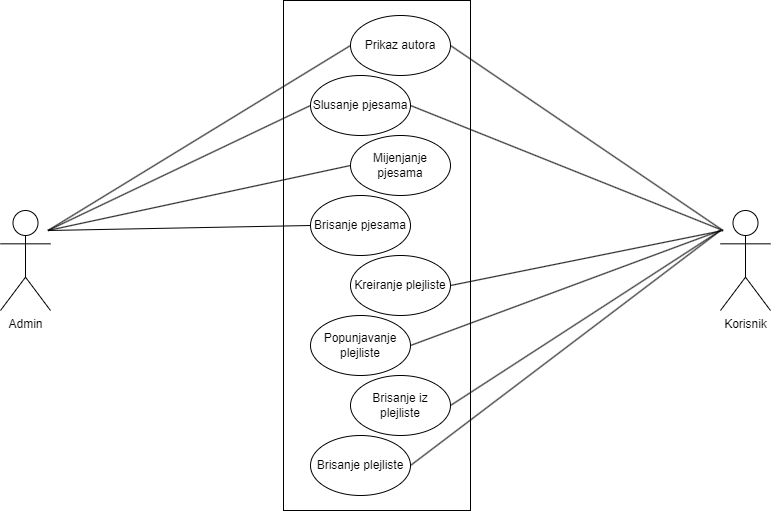

The diagram above was exported from draw.io. Its source (the exported page's mxGraphModel, read from the mxfile embedded in the PNG):
<mxGraphModel dx="1050" dy="530" grid="1" gridSize="10" guides="1" tooltips="1" connect="1" arrows="1" fold="1" page="1" pageScale="1" pageWidth="850" pageHeight="1100" background="#FFFFFF" math="0" shadow="0">
  <root>
    <mxCell id="0" />
    <mxCell id="1" parent="0" />
    <mxCell id="QJB9aae4lKo49GI2JCrj-1" value="" style="rounded=0;whiteSpace=wrap;html=1;" parent="1" vertex="1">
      <mxGeometry x="333" y="80" width="187" height="510" as="geometry" />
    </mxCell>
    <mxCell id="QJB9aae4lKo49GI2JCrj-4" value="Prikaz autora" style="ellipse;whiteSpace=wrap;html=1;" parent="1" vertex="1">
      <mxGeometry x="400" y="95" width="100" height="60" as="geometry" />
    </mxCell>
    <mxCell id="QJB9aae4lKo49GI2JCrj-20" style="rounded=0;orthogonalLoop=1;jettySize=auto;html=1;exitX=0;exitY=0.5;exitDx=0;exitDy=0;endArrow=none;endFill=0;entryX=0.75;entryY=0.1;entryDx=0;entryDy=0;entryPerimeter=0;" parent="1" source="QJB9aae4lKo49GI2JCrj-6" edge="1">
      <mxGeometry relative="1" as="geometry">
        <mxPoint x="97.5" y="310" as="targetPoint" />
      </mxGeometry>
    </mxCell>
    <mxCell id="QJB9aae4lKo49GI2JCrj-6" value="Slusanje pjesama" style="ellipse;whiteSpace=wrap;html=1;" parent="1" vertex="1">
      <mxGeometry x="360" y="155" width="100" height="60" as="geometry" />
    </mxCell>
    <mxCell id="QJB9aae4lKo49GI2JCrj-7" value="Mijenjanje pjesama" style="ellipse;whiteSpace=wrap;html=1;" parent="1" vertex="1">
      <mxGeometry x="400" y="215" width="100" height="60" as="geometry" />
    </mxCell>
    <mxCell id="QJB9aae4lKo49GI2JCrj-8" value="Brisanje pjesama" style="ellipse;whiteSpace=wrap;html=1;" parent="1" vertex="1">
      <mxGeometry x="360" y="275" width="100" height="60" as="geometry" />
    </mxCell>
    <mxCell id="QJB9aae4lKo49GI2JCrj-9" value="Kreiranje plejliste" style="ellipse;whiteSpace=wrap;html=1;" parent="1" vertex="1">
      <mxGeometry x="400" y="335" width="100" height="60" as="geometry" />
    </mxCell>
    <mxCell id="QJB9aae4lKo49GI2JCrj-25" style="rounded=0;orthogonalLoop=1;jettySize=auto;html=1;exitX=1;exitY=0.5;exitDx=0;exitDy=0;endArrow=none;endFill=0;" parent="1" source="QJB9aae4lKo49GI2JCrj-10" edge="1">
      <mxGeometry relative="1" as="geometry">
        <mxPoint x="770" y="310" as="targetPoint" />
      </mxGeometry>
    </mxCell>
    <mxCell id="QJB9aae4lKo49GI2JCrj-10" value="Popunjavanje plejliste" style="ellipse;whiteSpace=wrap;html=1;" parent="1" vertex="1">
      <mxGeometry x="360" y="395" width="100" height="60" as="geometry" />
    </mxCell>
    <mxCell id="QJB9aae4lKo49GI2JCrj-26" style="rounded=0;orthogonalLoop=1;jettySize=auto;html=1;exitX=1;exitY=0.5;exitDx=0;exitDy=0;endArrow=none;endFill=0;" parent="1" source="QJB9aae4lKo49GI2JCrj-11" edge="1">
      <mxGeometry relative="1" as="geometry">
        <mxPoint x="770" y="310" as="targetPoint" />
      </mxGeometry>
    </mxCell>
    <mxCell id="QJB9aae4lKo49GI2JCrj-11" value="Brisanje iz plejliste" style="ellipse;whiteSpace=wrap;html=1;" parent="1" vertex="1">
      <mxGeometry x="400" y="455" width="100" height="60" as="geometry" />
    </mxCell>
    <mxCell id="QJB9aae4lKo49GI2JCrj-27" style="rounded=0;orthogonalLoop=1;jettySize=auto;html=1;exitX=1;exitY=0.5;exitDx=0;exitDy=0;endArrow=none;endFill=0;" parent="1" source="QJB9aae4lKo49GI2JCrj-12" edge="1">
      <mxGeometry relative="1" as="geometry">
        <mxPoint x="770" y="310" as="targetPoint" />
      </mxGeometry>
    </mxCell>
    <mxCell id="QJB9aae4lKo49GI2JCrj-12" value="Brisanje plejliste" style="ellipse;whiteSpace=wrap;html=1;" parent="1" vertex="1">
      <mxGeometry x="360" y="515" width="100" height="60" as="geometry" />
    </mxCell>
    <mxCell id="QJB9aae4lKo49GI2JCrj-17" style="rounded=0;orthogonalLoop=1;jettySize=auto;html=1;exitX=1;exitY=0.5;exitDx=0;exitDy=0;entryX=0.25;entryY=0.1;entryDx=0;entryDy=0;entryPerimeter=0;endArrow=none;endFill=0;" parent="1" source="QJB9aae4lKo49GI2JCrj-4" edge="1">
      <mxGeometry relative="1" as="geometry">
        <mxPoint x="772.5" y="310" as="targetPoint" />
      </mxGeometry>
    </mxCell>
    <mxCell id="QJB9aae4lKo49GI2JCrj-18" style="rounded=0;orthogonalLoop=1;jettySize=auto;html=1;exitX=0;exitY=0.5;exitDx=0;exitDy=0;endArrow=none;endFill=0;entryX=0.75;entryY=0.1;entryDx=0;entryDy=0;entryPerimeter=0;" parent="1" source="QJB9aae4lKo49GI2JCrj-4" edge="1">
      <mxGeometry relative="1" as="geometry">
        <mxPoint x="360" y="117" as="sourcePoint" />
        <mxPoint x="97.5" y="310" as="targetPoint" />
      </mxGeometry>
    </mxCell>
    <mxCell id="QJB9aae4lKo49GI2JCrj-21" style="rounded=0;orthogonalLoop=1;jettySize=auto;html=1;exitX=1;exitY=0.5;exitDx=0;exitDy=0;entryX=0.25;entryY=0.1;entryDx=0;entryDy=0;entryPerimeter=0;endArrow=none;endFill=0;" parent="1" source="QJB9aae4lKo49GI2JCrj-6" edge="1">
      <mxGeometry relative="1" as="geometry">
        <mxPoint x="772.5" y="310" as="targetPoint" />
      </mxGeometry>
    </mxCell>
    <mxCell id="QJB9aae4lKo49GI2JCrj-22" style="rounded=0;orthogonalLoop=1;jettySize=auto;html=1;exitX=0;exitY=0.5;exitDx=0;exitDy=0;entryX=0.75;entryY=0.1;entryDx=0;entryDy=0;entryPerimeter=0;endArrow=none;endFill=0;" parent="1" source="QJB9aae4lKo49GI2JCrj-7" edge="1">
      <mxGeometry relative="1" as="geometry">
        <mxPoint x="97.5" y="310" as="targetPoint" />
      </mxGeometry>
    </mxCell>
    <mxCell id="QJB9aae4lKo49GI2JCrj-23" style="rounded=0;orthogonalLoop=1;jettySize=auto;html=1;exitX=0;exitY=0.5;exitDx=0;exitDy=0;entryX=0.75;entryY=0.1;entryDx=0;entryDy=0;entryPerimeter=0;endArrow=none;endFill=0;" parent="1" source="QJB9aae4lKo49GI2JCrj-8" edge="1">
      <mxGeometry relative="1" as="geometry">
        <mxPoint x="97.5" y="310" as="targetPoint" />
      </mxGeometry>
    </mxCell>
    <mxCell id="QJB9aae4lKo49GI2JCrj-24" style="rounded=0;orthogonalLoop=1;jettySize=auto;html=1;exitX=1;exitY=0.5;exitDx=0;exitDy=0;entryX=0.25;entryY=0.1;entryDx=0;entryDy=0;entryPerimeter=0;endArrow=none;endFill=0;" parent="1" source="QJB9aae4lKo49GI2JCrj-9" edge="1">
      <mxGeometry relative="1" as="geometry">
        <mxPoint x="772.5" y="310" as="targetPoint" />
      </mxGeometry>
    </mxCell>
    <mxCell id="QJB9aae4lKo49GI2JCrj-28" value="Admin" style="shape=umlActor;verticalLabelPosition=bottom;verticalAlign=top;html=1;outlineConnect=0;" parent="1" vertex="1">
      <mxGeometry x="50" y="290" width="50" height="100" as="geometry" />
    </mxCell>
    <mxCell id="QJB9aae4lKo49GI2JCrj-29" value="Korisnik" style="shape=umlActor;verticalLabelPosition=bottom;verticalAlign=top;html=1;outlineConnect=0;" parent="1" vertex="1">
      <mxGeometry x="770" y="290" width="50" height="100" as="geometry" />
    </mxCell>
  </root>
</mxGraphModel>